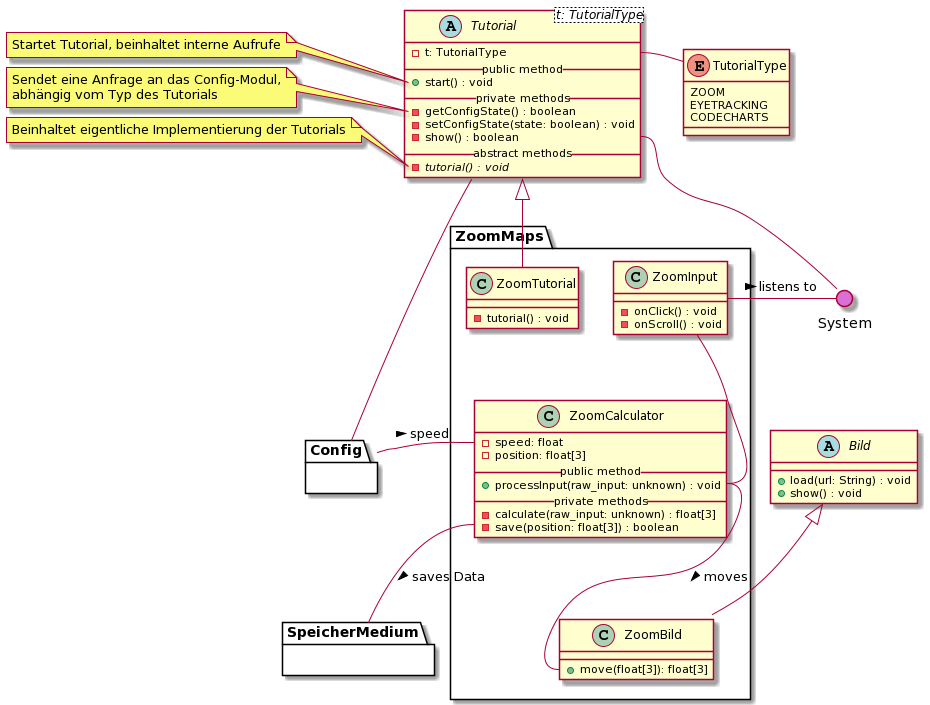

The diagram above was rendered by PlantUML. Its source (embedded in the PNG):
@startuml
' skinparam backgroundColor transparent
() System #DA70D5
top to bottom direction

' --- TUTORIAL ---
abstract Tutorial<t: TutorialType> {
  - t: TutorialType
  __public method__
  + start() : void
  __private methods__
  - getConfigState() : boolean
  - setConfigState(state: boolean) : void
  - show() : boolean
  __abstract methods__
  - {abstract} tutorial() : void
}

note left of Tutorial::start
    Startet Tutorial, beinhaltet interne Aufrufe
end note
note left of Tutorial::getConfigState
    Sendet eine Anfrage an das Config-Modul,
    abhängig vom Typ des Tutorials
end note
note left of Tutorial::tutorial
    Beinhaltet eigentliche Implementierung der Tutorials
end note

enum TutorialType {
  ZOOM
  EYETRACKING
  CODECHARTS
}

Tutorial::t -r- TutorialType
Tutorial::show -- System
Tutorial -- Config

' --- BILD ---

abstract Bild {
  + load(url: String) : void
  + show() : void
}


package ZoomMaps {

  class ZoomInput {
    - onClick() : void
    - onScroll() : void
  }

  class ZoomTutorial {
    - tutorial() : void
  }
  
  class ZoomCalculator {
    - speed: float
    - position: float[3]
    __public method__
    + processInput(raw_input: unknown) : void
    __private methods__
    - calculate(raw_input: unknown) : float[3]
    - save(position: float[3]) : boolean
  }

  class ZoomBild {
    + move(float[3]): float[3]
  }


  ' Vererbungen
  Bild <|-- ZoomBild
  Tutorial <|-- ZoomTutorial

  ' Interaktionen
  ZoomInput -- ZoomCalculator::processInput
  ZoomCalculator::processInput  -- ZoomBild::move : > moves

  ' Andere Module
  ZoomCalculator::save -- SpeicherMedium : > saves Data
  ZoomCalculator::speed -r- Config : < speed
  ZoomInput -r- System : > listens to
  
}

package Config {}

package SpeicherMedium {}
@enduml